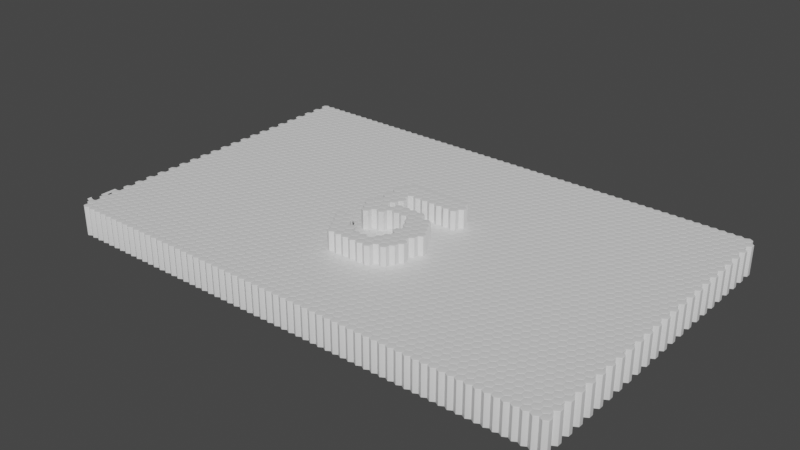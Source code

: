 # Source: procedural_countdown.blend  (saved by Blender 2.80.45; exported with 4.5.12 LTS)
import bpy
from mathutils import Matrix  # noqa: F401  (used for matrix-valued properties, if any)

bpy.ops.wm.read_factory_settings(use_empty=True)
scene = bpy.context.scene
scene.name = 'Scene'

# ---- collections
col_collection = bpy.data.collections.new('Collection'); scene.collection.children.link(col_collection)

# ---- materials (node trees are filled in below, after node groups)
mat_block = bpy.data.materials.new('Block')
mat_block.use_transparent_shadow = False
mat_block.roughness = 0.25

# ---- material node trees
mat_block.use_nodes = True; mat_block.node_tree.nodes.clear()
_N = mat_block.node_tree.nodes; _L = mat_block.node_tree.links
n0 = _N.new('ShaderNodeOutputMaterial'); n0.name = 'Material Output'; n0.location = (300, 300)
n1 = _N.new('ShaderNodeBsdfPrincipled'); n1.name = 'Principled BSDF'; n1.location = (10, 300)
n1.distribution = 'GGX'
n1.subsurface_method = 'BURLEY'
n1.inputs[3].default_value = 1.45
_L.new(n1.outputs[0], n0.inputs[0])
n0.is_active_output = True

# ---- world
world_world = bpy.data.worlds.new('World'); scene.world = world_world
world_world.use_nodes = True; world_world.node_tree.nodes.clear()
_N = world_world.node_tree.nodes; _L = world_world.node_tree.links
n0 = _N.new('ShaderNodeOutputWorld'); n0.name = 'World Output'; n0.location = (300, 300)
n1 = _N.new('ShaderNodeBackground'); n1.name = 'Background'; n1.location = (10, 300)
n1.inputs[0].default_value = (0.05088, 0.05088, 0.05088, 1.0)
_L.new(n1.outputs[0], n0.inputs[0])
n0.is_active_output = True
world_world.color = (0.05088, 0.05088, 0.05088)
world_world.use_sun_shadow = False
world_world.sun_shadow_jitter_overblur = 0.0

# ---- meshes
me_mesh = bpy.data.meshes.new('Mesh')
me_mesh.from_pydata([(0.7162, 2.572, 0.0), (-0.2859, 2.572, 0.0), (-0.4061, 1.888, 0.0), (-0.3565, 1.914, 0.0), (-0.3075, 1.937, 0.0), (-0.2592, 1.958, 0.0), (-0.2116, 1.977, 0.0), (-0.1645, 1.994, 0.0), (-0.1181, 2.008, 0.0), (-0.0724, 2.021, 0.0), (-0.02731, 2.031, 0.0), (0.01714, 2.039, 0.0), (0.06095, 2.044, 0.0), (0.1041, 2.047, 0.0), (0.1466, 2.049, 0.0), (0.1802, 2.048, 0.0), (0.2134, 2.046, 0.0), (0.2462, 2.044, 0.0), (0.2787, 2.04, 0.0), (0.3108, 2.035, 0.0), (0.3426, 2.03, 0.0), (0.3739, 2.023, 0.0), (0.4049, 2.015, 0.0), (0.4356, 2.006, 0.0), (0.4659, 1.996, 0.0), (0.4958, 1.985, 0.0), (0.5253, 1.973, 0.0), (0.5544, 1.96, 0.0), (0.5828, 1.946, 0.0), (0.6107, 1.931, 0.0), (0.638, 1.915, 0.0), (0.6646, 1.899, 0.0), (0.6907, 1.882, 0.0), (0.7161, 1.864, 0.0), (0.741, 1.846, 0.0), (0.7652, 1.826, 0.0), (0.7889, 1.806, 0.0), (0.8119, 1.785, 0.0), (0.8344, 1.763, 0.0), (0.8561, 1.74, 0.0), (0.8771, 1.717, 0.0), (0.8973, 1.693, 0.0), (0.9167, 1.668, 0.0), (0.9353, 1.642, 0.0), (0.9531, 1.616, 0.0), (0.9701, 1.589, 0.0), (0.9863, 1.562, 0.0), (1.002, 1.534, 0.0), (1.016, 1.505, 0.0), (1.03, 1.475, 0.0), (1.043, 1.445, 0.0), (1.055, 1.414, 0.0), (1.066, 1.383, 0.0), (1.076, 1.352, 0.0), (1.085, 1.32, 0.0), (1.093, 1.287, 0.0), (1.1, 1.255, 0.0), (1.106, 1.222, 0.0), (1.111, 1.188, 0.0), (1.114, 1.154, 0.0), (1.117, 1.12, 0.0), (1.119, 1.086, 0.0), (1.119, 1.051, 0.0), (1.118, 1.0, 0.0), (1.115, 0.9502, 0.0), (1.111, 0.9011, 0.0), (1.104, 0.8528, 0.0), (1.095, 0.8052, 0.0), (1.085, 0.7584, 0.0), (1.073, 0.7124, 0.0), (1.058, 0.6671, 0.0), (1.042, 0.6226, 0.0), (1.024, 0.5789, 0.0), (1.004, 0.5359, 0.0), (0.9821, 0.4937, 0.0), (0.9584, 0.4525, 0.0), (0.933, 0.4129, 0.0), (0.9059, 0.3746, 0.0), (0.8772, 0.3378, 0.0), (0.8467, 0.3024, 0.0), (0.8146, 0.2685, 0.0), (0.7808, 0.2359, 0.0), (0.7453, 0.2049, 0.0), (0.7081, 0.1752, 0.0), (0.6693, 0.147, 0.0), (0.6287, 0.1203, 0.0), (0.5865, 0.09494, 0.0), (0.5429, 0.07135, 0.0), (0.4982, 0.04981, 0.0), (0.4523, 0.03033, 0.0), (0.4054, 0.01289, 0.0), (0.3574, -0.002491, 0.0), (0.3083, -0.01582, 0.0), (0.2581, -0.0271, 0.0), (0.2068, -0.03633, 0.0), (0.1543, -0.04351, 0.0), (0.1008, -0.04864, 0.0), (0.04622, -0.05172, 0.0), (-0.009494, -0.05274, 0.0), (-0.07144, -0.05178, 0.0), (-0.1314, -0.04887, 0.0), (-0.1894, -0.04404, 0.0), (-0.2454, -0.03727, 0.0), (-0.2995, -0.02857, 0.0), (-0.3515, -0.01793, 0.0), (-0.4016, -0.005362, 0.0), (-0.4497, 0.009142, 0.0), (-0.4958, 0.02558, 0.0), (-0.54, 0.04395, 0.0), (-0.5822, 0.06426, 0.0), (-0.6224, 0.0865, 0.0), (-0.6606, 0.11, 0.0), (-0.697, 0.1341, 0.0), (-0.7314, 0.1587, 0.0), (-0.7639, 0.1839, 0.0), (-0.7946, 0.2097, 0.0), (-0.8233, 0.236, 0.0), (-0.8501, 0.2629, 0.0), (-0.8751, 0.2904, 0.0), (-0.8981, 0.3185, 0.0), (-0.9192, 0.3471, 0.0), (-0.9384, 0.3763, 0.0), (-0.9557, 0.4061, 0.0), (-0.9714, 0.4359, 0.0), (-0.9857, 0.465, 0.0), (-0.9986, 0.4935, 0.0), (-1.01, 0.5213, 0.0), (-1.02, 0.5486, 0.0), (-1.029, 0.5752, 0.0), (-1.037, 0.6011, 0.0), (-1.043, 0.6265, 0.0), (-1.048, 0.6512, 0.0), (-1.051, 0.6753, 0.0), (-1.053, 0.6987, 0.0), (-1.054, 0.7215, 0.0), (-1.053, 0.7352, 0.0), (-1.052, 0.7487, 0.0), (-1.05, 0.7621, 0.0), (-1.046, 0.7754, 0.0), (-1.042, 0.7886, 0.0), (-1.037, 0.8017, 0.0), (-1.03, 0.8146, 0.0), (-1.023, 0.8275, 0.0), (-1.015, 0.8402, 0.0), (-1.006, 0.8528, 0.0), (-0.9962, 0.8653, 0.0), (-0.9852, 0.8776, 0.0), (-0.9736, 0.8894, 0.0), (-0.9614, 0.9002, 0.0), (-0.9488, 0.9099, 0.0), (-0.9357, 0.9187, 0.0), (-0.9221, 0.9264, 0.0), (-0.908, 0.933, 0.0), (-0.8934, 0.9387, 0.0), (-0.8783, 0.9433, 0.0), (-0.8628, 0.9469, 0.0), (-0.8468, 0.9494, 0.0), (-0.8303, 0.951, 0.0), (-0.8133, 0.9515, 0.0), (-0.7844, 0.9501, 0.0), (-0.7567, 0.9458, 0.0), (-0.7304, 0.9387, 0.0), (-0.7052, 0.9287, 0.0), (-0.6814, 0.9159, 0.0), (-0.6588, 0.9003, 0.0), (-0.6374, 0.8818, 0.0), (-0.6173, 0.8605, 0.0), (-0.5985, 0.8364, 0.0), (-0.5809, 0.8094, 0.0), (-0.5646, 0.7795, 0.0), (-0.5496, 0.7468, 0.0), (-0.5351, 0.7161, 0.0), (-0.5198, 0.6866, 0.0), (-0.5037, 0.6582, 0.0), (-0.4868, 0.6309, 0.0), (-0.469, 0.6048, 0.0), (-0.4504, 0.5799, 0.0), (-0.431, 0.5561, 0.0), (-0.4108, 0.5335, 0.0), (-0.3898, 0.5121, 0.0), (-0.3679, 0.4918, 0.0), (-0.3452, 0.4726, 0.0), (-0.3217, 0.4546, 0.0), (-0.2976, 0.438, 0.0), (-0.273, 0.4227, 0.0), (-0.2479, 0.409, 0.0), (-0.2223, 0.3966, 0.0), (-0.1963, 0.3857, 0.0), (-0.1698, 0.3763, 0.0), (-0.1429, 0.3683, 0.0), (-0.1154, 0.3618, 0.0), (-0.08755, 0.3567, 0.0), (-0.05919, 0.3531, 0.0), (-0.03036, 0.3509, 0.0), (-0.001055, 0.3502, 0.0), (0.02574, 0.3508, 0.0), (0.05198, 0.3526, 0.0), (0.07766, 0.3555, 0.0), (0.1028, 0.3596, 0.0), (0.1274, 0.3649, 0.0), (0.1514, 0.3713, 0.0), (0.1748, 0.3789, 0.0), (0.1977, 0.3877, 0.0), (0.2201, 0.3977, 0.0), (0.2419, 0.4088, 0.0), (0.2631, 0.4211, 0.0), (0.2838, 0.4346, 0.0), (0.3038, 0.4491, 0.0), (0.323, 0.4645, 0.0), (0.3414, 0.4807, 0.0), (0.3591, 0.4979, 0.0), (0.376, 0.5159, 0.0), (0.3921, 0.5348, 0.0), (0.4075, 0.5546, 0.0), (0.4221, 0.5752, 0.0), (0.4359, 0.5968, 0.0), (0.4489, 0.6192, 0.0), (0.4611, 0.6425, 0.0), (0.4726, 0.6667, 0.0), (0.4832, 0.6916, 0.0), (0.4929, 0.717, 0.0), (0.5016, 0.743, 0.0), (0.5095, 0.7696, 0.0), (0.5164, 0.7967, 0.0), (0.5224, 0.8244, 0.0), (0.5275, 0.8526, 0.0), (0.5316, 0.8814, 0.0), (0.5349, 0.9107, 0.0), (0.5372, 0.9406, 0.0), (0.5386, 0.9711, 0.0), (0.539, 1.002, 0.0), (0.5385, 1.035, 0.0), (0.537, 1.068, 0.0), (0.5345, 1.1, 0.0), (0.5311, 1.131, 0.0), (0.5266, 1.161, 0.0), (0.5211, 1.19, 0.0), (0.5146, 1.218, 0.0), (0.5071, 1.246, 0.0), (0.4987, 1.273, 0.0), (0.4892, 1.299, 0.0), (0.4788, 1.324, 0.0), (0.4673, 1.348, 0.0), (0.455, 1.372, 0.0), (0.442, 1.394, 0.0), (0.4284, 1.415, 0.0), (0.4141, 1.436, 0.0), (0.3991, 1.455, 0.0), (0.3834, 1.473, 0.0), (0.3671, 1.491, 0.0), (0.3501, 1.507, 0.0), (0.3324, 1.522, 0.0), (0.3141, 1.537, 0.0), (0.295, 1.55, 0.0), (0.2753, 1.562, 0.0), (0.2551, 1.574, 0.0), (0.2345, 1.584, 0.0), (0.2135, 1.593, 0.0), (0.1921, 1.602, 0.0), (0.1703, 1.609, 0.0), (0.1482, 1.615, 0.0), (0.1257, 1.621, 0.0), (0.1028, 1.625, 0.0), (0.07951, 1.628, 0.0), (0.05585, 1.631, 0.0), (0.03181, 1.632, 0.0), (0.007384, 1.633, 0.0), (-0.02214, 1.633, 0.0), (-0.05022, 1.632, 0.0), (-0.07687, 1.63, 0.0), (-0.1021, 1.628, 0.0), (-0.1259, 1.625, 0.0), (-0.1482, 1.622, 0.0), (-0.1691, 1.618, 0.0), (-0.1886, 1.613, 0.0), (-0.2066, 1.608, 0.0), (-0.2232, 1.602, 0.0), (-0.2384, 1.596, 0.0), (-0.2521, 1.589, 0.0), (-0.2656, 1.581, 0.0), (-0.28, 1.572, 0.0), (-0.2954, 1.562, 0.0), (-0.3118, 1.552, 0.0), (-0.3291, 1.54, 0.0), (-0.3473, 1.528, 0.0), (-0.3665, 1.514, 0.0), (-0.3867, 1.5, 0.0), (-0.4078, 1.485, 0.0), (-0.4298, 1.469, 0.0), (-0.4528, 1.452, 0.0), (-0.4768, 1.434, 0.0), (-0.5009, 1.416, 0.0), (-0.5242, 1.4, 0.0), (-0.5469, 1.385, 0.0), (-0.5688, 1.372, 0.0), (-0.59, 1.36, 0.0), (-0.6105, 1.35, 0.0), (-0.6303, 1.342, 0.0), (-0.6493, 1.335, 0.0), (-0.6677, 1.33, 0.0), (-0.6853, 1.326, 0.0), (-0.7022, 1.324, 0.0), (-0.7184, 1.323, 0.0), (-0.7354, 1.323, 0.0), (-0.7522, 1.325, 0.0), (-0.7686, 1.327, 0.0), (-0.7847, 1.331, 0.0), (-0.8005, 1.336, 0.0), (-0.8159, 1.342, 0.0), (-0.8311, 1.348, 0.0), (-0.8459, 1.356, 0.0), (-0.8604, 1.365, 0.0), (-0.8745, 1.375, 0.0), (-0.8884, 1.386, 0.0), (-0.9019, 1.398, 0.0), (-0.9147, 1.41, 0.0), (-0.9264, 1.423, 0.0), (-0.937, 1.436, 0.0), (-0.9464, 1.45, 0.0), (-0.9548, 1.464, 0.0), (-0.962, 1.478, 0.0), (-0.9681, 1.492, 0.0), (-0.9732, 1.506, 0.0), (-0.9771, 1.521, 0.0), (-0.9798, 1.536, 0.0), (-0.9815, 1.552, 0.0), (-0.9821, 1.568, 0.0), (-0.9819, 1.57, 0.0), (-0.9814, 1.574, 0.0), (-0.9806, 1.58, 0.0), (-0.9795, 1.588, 0.0), (-0.978, 1.598, 0.0), (-0.9763, 1.609, 0.0), (-0.9742, 1.621, 0.0), (-0.9718, 1.636, 0.0), (-0.969, 1.652, 0.0), (-0.966, 1.67, 0.0), (-0.9626, 1.69, 0.0), (-0.9589, 1.711, 0.0), (-0.7816, 2.722, 0.0), (-0.7764, 2.751, 0.0), (-0.7704, 2.779, 0.0), (-0.7637, 2.806, 0.0), (-0.7563, 2.831, 0.0), (-0.7482, 2.855, 0.0), (-0.7395, 2.878, 0.0), (-0.73, 2.899, 0.0), (-0.7198, 2.919, 0.0), (-0.7089, 2.938, 0.0), (-0.6973, 2.955, 0.0), (-0.685, 2.971, 0.0), (-0.6719, 2.985, 0.0), (-0.6579, 2.998, 0.0), (-0.6424, 3.01, 0.0), (-0.6255, 3.021, 0.0), (-0.6072, 3.031, 0.0), (-0.5876, 3.04, 0.0), (-0.5665, 3.047, 0.0), (-0.544, 3.053, 0.0), (-0.52, 3.058, 0.0), (-0.4947, 3.062, 0.0), (-0.468, 3.065, 0.0), (-0.4399, 3.067, 0.0), (-0.4103, 3.068, 0.0), (0.7036, 3.068, 0.0), (0.7562, 3.066, 0.0), (0.8041, 3.061, 0.0), (0.8476, 3.052, 0.0), (0.8864, 3.04, 0.0), (0.9207, 3.024, 0.0), (0.9504, 3.005, 0.0), (0.9756, 2.982, 0.0), (0.9961, 2.956, 0.0), (1.012, 2.926, 0.0), (1.024, 2.893, 0.0), (1.03, 2.857, 0.0), (1.033, 2.816, 0.0), (1.032, 2.798, 0.0), (1.03, 2.781, 0.0), (1.028, 2.764, 0.0), (1.024, 2.748, 0.0), (1.019, 2.732, 0.0), (1.013, 2.717, 0.0), (1.005, 2.703, 0.0), (0.9971, 2.689, 0.0), (0.9876, 2.676, 0.0), (0.977, 2.663, 0.0), (0.9653, 2.651, 0.0), (0.9525, 2.639, 0.0), (0.9386, 2.628, 0.0), (0.9237, 2.619, 0.0), (0.9077, 2.61, 0.0), (0.8906, 2.602, 0.0), (0.8725, 2.595, 0.0), (0.8534, 2.589, 0.0), (0.8332, 2.583, 0.0), (0.8119, 2.579, 0.0), (0.7896, 2.576, 0.0), (0.7662, 2.574, 0.0), (0.7417, 2.572, 0.0)], [], [(362, 364, 363), (362, 365, 364), (361, 365, 362), (361, 366, 365), (360, 366, 361), (359, 366, 360), (359, 367, 366), (358, 367, 359), (357, 367, 358), (357, 368, 367), (356, 368, 357), (356, 369, 368), (355, 369, 356), (354, 369, 355), (354, 370, 369), (353, 370, 354), (352, 370, 353), (352, 371, 370), (351, 371, 352), (350, 371, 351), (350, 372, 371), (349, 372, 350), (349, 373, 372), (348, 373, 349), (347, 373, 348), (347, 374, 373), (346, 374, 347), (345, 374, 346), (345, 375, 374), (344, 375, 345), (344, 376, 375), (343, 376, 344), (342, 376, 343), (342, 377, 376), (341, 377, 342), (341, 378, 377), (341, 379, 378), (340, 379, 341), (340, 380, 379), (339, 380, 340), (339, 381, 380), (339, 382, 381), (338, 1, 339), (1, 382, 339), (1, 383, 382), (1, 384, 383), (1, 385, 384), (1, 386, 385), (1, 387, 386), (1, 388, 387), (1, 389, 388), (1, 390, 389), (1, 391, 390), (1, 392, 391), (1, 393, 392), (1, 394, 393), (1, 395, 394), (1, 396, 395), (1, 397, 396), (1, 398, 397), (1, 399, 398), (1, 0, 399), (338, 2, 1), (13, 15, 14), (13, 16, 15), (12, 16, 13), (12, 17, 16), (11, 17, 12), (11, 18, 17), (11, 19, 18), (10, 19, 11), (10, 20, 19), (9, 20, 10), (9, 21, 20), (9, 22, 21), (8, 22, 9), (8, 23, 22), (7, 23, 8), (7, 24, 23), (7, 25, 24), (6, 25, 7), (6, 26, 25), (5, 26, 6), (5, 27, 26), (5, 28, 27), (4, 28, 5), (4, 29, 28), (3, 29, 4), (3, 30, 29), (3, 31, 30), (2, 31, 3), (2, 32, 31), (338, 32, 2), (338, 33, 32), (338, 34, 33), (338, 35, 34), (338, 36, 35), (338, 37, 36), (338, 38, 37), (338, 39, 38), (338, 40, 39), (338, 41, 40), (337, 41, 338), (337, 42, 41), (336, 42, 337), (335, 42, 336), (335, 43, 42), (334, 43, 335), (334, 266, 43), (266, 44, 43), (333, 267, 334), (267, 266, 334), (265, 44, 266), (333, 268, 267), (264, 44, 265), (333, 269, 268), (263, 44, 264), (333, 270, 269), (262, 44, 263), (333, 271, 270), (333, 272, 271), (261, 44, 262), (333, 273, 272), (332, 273, 333), (260, 44, 261), (332, 274, 273), (260, 45, 44), (259, 45, 260), (332, 275, 274), (258, 45, 259), (331, 275, 332), (331, 276, 275), (331, 277, 276), (257, 45, 258), (330, 277, 331), (330, 278, 277), (256, 45, 257), (256, 46, 45), (330, 279, 278), (329, 279, 330), (255, 46, 256), (329, 280, 279), (328, 280, 329), (327, 280, 328), (254, 46, 255), (327, 281, 280), (326, 281, 327), (325, 281, 326), (325, 282, 281), (253, 46, 254), (253, 47, 46), (324, 282, 325), (324, 283, 282), (252, 47, 253), (324, 284, 283), (251, 47, 252), (323, 284, 324), (251, 48, 47), (323, 285, 284), (250, 48, 251), (322, 285, 323), (322, 286, 285), (249, 48, 250), (321, 286, 322), (249, 49, 48), (321, 287, 286), (320, 287, 321), (248, 49, 249), (320, 288, 287), (319, 288, 320), (248, 50, 49), (247, 50, 248), (319, 289, 288), (318, 289, 319), (246, 50, 247), (318, 290, 289), (317, 290, 318), (246, 51, 50), (316, 290, 317), (245, 51, 246), (316, 291, 290), (315, 291, 316), (315, 292, 291), (244, 51, 245), (244, 52, 51), (314, 292, 315), (314, 293, 292), (313, 293, 314), (243, 52, 244), (312, 293, 313), (312, 294, 293), (243, 53, 52), (311, 294, 312), (311, 295, 294), (242, 53, 243), (310, 295, 311), (310, 296, 295), (309, 296, 310), (242, 54, 53), (309, 297, 296), (308, 297, 309), (241, 54, 242), (308, 298, 297), (307, 298, 308), (306, 298, 307), (306, 299, 298), (305, 299, 306), (305, 300, 299), (304, 300, 305), (304, 301, 300), (303, 301, 304), (240, 54, 241), (303, 302, 301), (240, 55, 54), (239, 55, 240), (239, 56, 55), (238, 56, 239), (238, 57, 56), (237, 57, 238), (237, 58, 57), (236, 58, 237), (235, 58, 236), (235, 59, 58), (234, 59, 235), (234, 60, 59), (233, 60, 234), (233, 61, 60), (232, 61, 233), (232, 62, 61), (231, 62, 232), (231, 63, 62), (230, 63, 231), (229, 63, 230), (229, 64, 63), (228, 64, 229), (157, 159, 158), (156, 159, 157), (228, 65, 64), (156, 160, 159), (155, 160, 156), (154, 160, 155), (154, 161, 160), (153, 161, 154), (227, 65, 228), (153, 162, 161), (152, 162, 153), (151, 162, 152), (151, 163, 162), (150, 163, 151), (149, 163, 150), (149, 164, 163), (226, 65, 227), (148, 164, 149), (226, 66, 65), (148, 165, 164), (147, 165, 148), (146, 165, 147), (146, 166, 165), (225, 66, 226), (145, 166, 146), (144, 166, 145), (144, 167, 166), (143, 167, 144), (225, 67, 66), (224, 67, 225), (142, 167, 143), (142, 168, 167), (141, 168, 142), (223, 67, 224), (140, 168, 141), (140, 169, 168), (223, 68, 67), (139, 169, 140), (222, 68, 223), (138, 169, 139), (138, 170, 169), (137, 170, 138), (221, 68, 222), (136, 170, 137), (221, 69, 68), (135, 170, 136), (135, 171, 170), (220, 69, 221), (134, 171, 135), (133, 171, 134), (219, 69, 220), (133, 172, 171), (219, 70, 69), (132, 172, 133), (218, 70, 219), (132, 173, 172), (131, 173, 132), (218, 71, 70), (217, 71, 218), (131, 174, 173), (130, 174, 131), (216, 71, 217), (130, 175, 174), (129, 175, 130), (216, 72, 71), (215, 72, 216), (129, 176, 175), (128, 176, 129), (214, 72, 215), (128, 177, 176), (214, 73, 72), (213, 73, 214), (127, 177, 128), (127, 178, 177), (212, 73, 213), (126, 178, 127), (212, 74, 73), (211, 74, 212), (126, 179, 178), (125, 179, 126), (210, 74, 211), (125, 180, 179), (209, 74, 210), (209, 75, 74), (124, 180, 125), (124, 181, 180), (208, 75, 209), (124, 182, 181), (123, 182, 124), (207, 75, 208), (123, 183, 182), (207, 76, 75), (206, 76, 207), (123, 184, 183), (122, 184, 123), (205, 76, 206), (122, 185, 184), (204, 76, 205), (204, 77, 76), (122, 186, 185), (203, 77, 204), (121, 186, 122), (202, 77, 203), (121, 187, 186), (201, 77, 202), (121, 188, 187), (200, 77, 201), (120, 188, 121), (120, 189, 188), (200, 78, 77), (199, 78, 200), (120, 190, 189), (198, 78, 199), (120, 191, 190), (197, 78, 198), (120, 192, 191), (196, 78, 197), (120, 193, 192), (195, 78, 196), (120, 194, 193), (194, 78, 195), (120, 78, 194), (119, 78, 120), (119, 79, 78), (118, 79, 119), (118, 80, 79), (117, 80, 118), (117, 81, 80), (116, 81, 117), (115, 81, 116), (115, 82, 81), (114, 82, 115), (114, 83, 82), (113, 83, 114), (113, 84, 83), (112, 84, 113), (112, 85, 84), (111, 85, 112), (111, 86, 85), (110, 86, 111), (110, 87, 86), (109, 87, 110), (109, 88, 87), (108, 88, 109), (108, 89, 88), (107, 89, 108), (107, 90, 89), (106, 90, 107), (106, 91, 90), (105, 91, 106), (105, 92, 91), (104, 92, 105), (104, 93, 92), (103, 93, 104), (103, 94, 93), (102, 94, 103), (102, 95, 94), (101, 95, 102), (101, 96, 95), (100, 96, 101), (100, 97, 96), (99, 97, 100), (99, 98, 97)])
me_mesh.use_remesh_preserve_volume = False
me_mesh.use_remesh_preserve_attributes = False
me_mesh.use_mirror_vertex_groups = False
me_mesh.update()
me_circle = bpy.data.meshes.new('Circle')
me_circle.from_pydata([(0.0, 0.5, 0.03805), (-0.433, 0.25, 0.03805), (-0.433, -0.25, 0.03805), (4.371e-08, -0.5, 0.03805), (0.433, -0.25, 0.03805), (0.433, 0.25, 0.03805)], [], [(0, 1, 2, 3, 4, 5)])
me_circle.polygons.foreach_set('use_smooth', [True] * 1)
_uv = me_circle.uv_layers.new(name='UVMap')
_uv.uv.foreach_set('vector', [0.5, 1.0, 0.06699, 0.75, 0.06699, 0.25, 0.5, 0.0, 0.933, 0.25, 0.933, 0.75])
me_circle.materials.append(mat_block)
me_circle.use_remesh_preserve_volume = False
me_circle.use_remesh_preserve_attributes = False
me_circle.use_mirror_vertex_groups = False
me_circle.update()
me_plane_001 = bpy.data.meshes.new('Plane.001')
me_plane_001.from_pydata([(0.0, 0.0, 0.0)], [], [])
_uv = me_plane_001.uv_layers.new(name='UVMap')
_uv.uv.foreach_set('vector', [])
me_plane_001.use_remesh_preserve_volume = False
me_plane_001.use_remesh_preserve_attributes = False
me_plane_001.use_mirror_vertex_groups = False
me_plane_001.update()

# ---- curves / text
txt_text = bpy.data.curves.new('Text', 'FONT')
txt_text.dimensions = '2D'
txt_text.body = '5'
txt_text.use_path_clamp = True
txt_text.bevel_resolution = 0
txt_text.align_x = 'CENTER'
txt_text.size = 5.0

# ---- objects
ob_countdown_font = bpy.data.objects.new('Countdown FONT', txt_text)
ob_countdown_mesh = bpy.data.objects.new('Countdown MESH', me_mesh)
ob_hexagon = bpy.data.objects.new('Hexagon', me_circle)
ob_grid = bpy.data.objects.new('Grid', me_plane_001)

# ---- transforms, parenting, visibility, modifiers, constraints
ob_countdown_font.location = (0.0, 0.0, 0.0)
ob_countdown_font.lineart.crease_threshold = 0.0
ob_countdown_mesh.location = (27.96, 7.867, 0.006602)
ob_countdown_mesh.scale = (4.103, 4.103, 4.103)
ob_countdown_mesh.display_type = 'BOUNDS'
ob_countdown_mesh.lineart.crease_threshold = 0.0
ob_hexagon.parent = ob_grid
ob_hexagon.location = (0.0, 0.0, 0.0)
ob_hexagon.lineart.crease_threshold = 0.0
_m = ob_hexagon.modifiers.new('Solidify', 'SOLIDIFY')
_m.thickness = 3.2
_m.nonmanifold_thickness_mode = 'FIXED'
_m.nonmanifold_merge_threshold = 0.0003
_m = ob_hexagon.modifiers.new('Bevel', 'BEVEL')
_m.width = 0.033
_m.width_pct = 0.033
_m.segments = 4
_m.limit_method = 'NONE'
_m.profile = 0.6
ob_grid.location = (0.0, 0.0, 0.0)
ob_grid.show_instancer_for_render = False
ob_grid.instance_type = 'VERTS'
ob_grid.lineart.crease_threshold = 0.0
_m = ob_grid.modifiers.new('Hex Cluster', 'ARRAY')
_m.use_constant_offset = True
_m.constant_offset_displace = (0.431, -0.754, 0.0)
_m = ob_grid.modifiers.new('X Array', 'ARRAY')
_m.count = 64
_m.use_constant_offset = True
_m.constant_offset_displace = (0.867, 0.0, 0.0)
_m.use_relative_offset = False
_m = ob_grid.modifiers.new('Y Array', 'ARRAY')
_m.count = 24
_m.use_constant_offset = True
_m.constant_offset_displace = (0.0, 1.502, 0.0)
_m.use_relative_offset = False
_m = ob_grid.modifiers.new('Shrinkwrap', 'SHRINKWRAP')
_m.wrap_method = 'PROJECT'
_m.target = ob_countdown_mesh
_m.offset = -1.997
_m.use_project_z = True

# ---- collection membership
col_collection.objects.link(ob_countdown_font)
col_collection.objects.link(ob_countdown_mesh)
col_collection.objects.link(ob_hexagon)
col_collection.objects.link(ob_grid)

# ---- scene / render settings (as saved in the file)
scene.frame_start = 1; scene.frame_end = 250; scene.frame_set(138)
scene.render.engine = 'BLENDER_EEVEE_NEXT'
scene.render.fps = 25
scene.cycles.use_denoising = False
scene.cycles.samples = 128
scene.cycles.sampling_pattern = 'TABULATED_SOBOL'
scene.cycles.use_adaptive_sampling = False
scene.cycles.use_light_tree = False
scene.view_settings.view_transform = 'Filmic'
bpy.context.view_layer.update()

# ---- added for rendering (the .blend has no active camera and no usable light): camera, sun
cam_auto = bpy.data.cameras.new('AutoCamera')
cam_auto.lens = 50.0
cam_auto.sensor_width = 36.0
cam_auto.clip_end = 1092.6
ob_auto_camera = bpy.data.objects.new('AutoCamera', cam_auto)
scene.collection.objects.link(ob_auto_camera)
ob_auto_camera.location = (88.7827, -57.8121, 49.2262)
ob_auto_camera.rotation_euler = (1.09748, -7.21219e-08, 0.694738)
scene.camera = ob_auto_camera
light_auto_sun = bpy.data.lights.new('AutoSun', 'SUN')
light_auto_sun.energy = 3.0
light_auto_sun.angle = 0.0523599
ob_auto_sun = bpy.data.objects.new('AutoSun', light_auto_sun)
scene.collection.objects.link(ob_auto_sun)
ob_auto_sun.rotation_euler = (0.872665, 0.174533, 0.523599)
bpy.context.view_layer.update()
